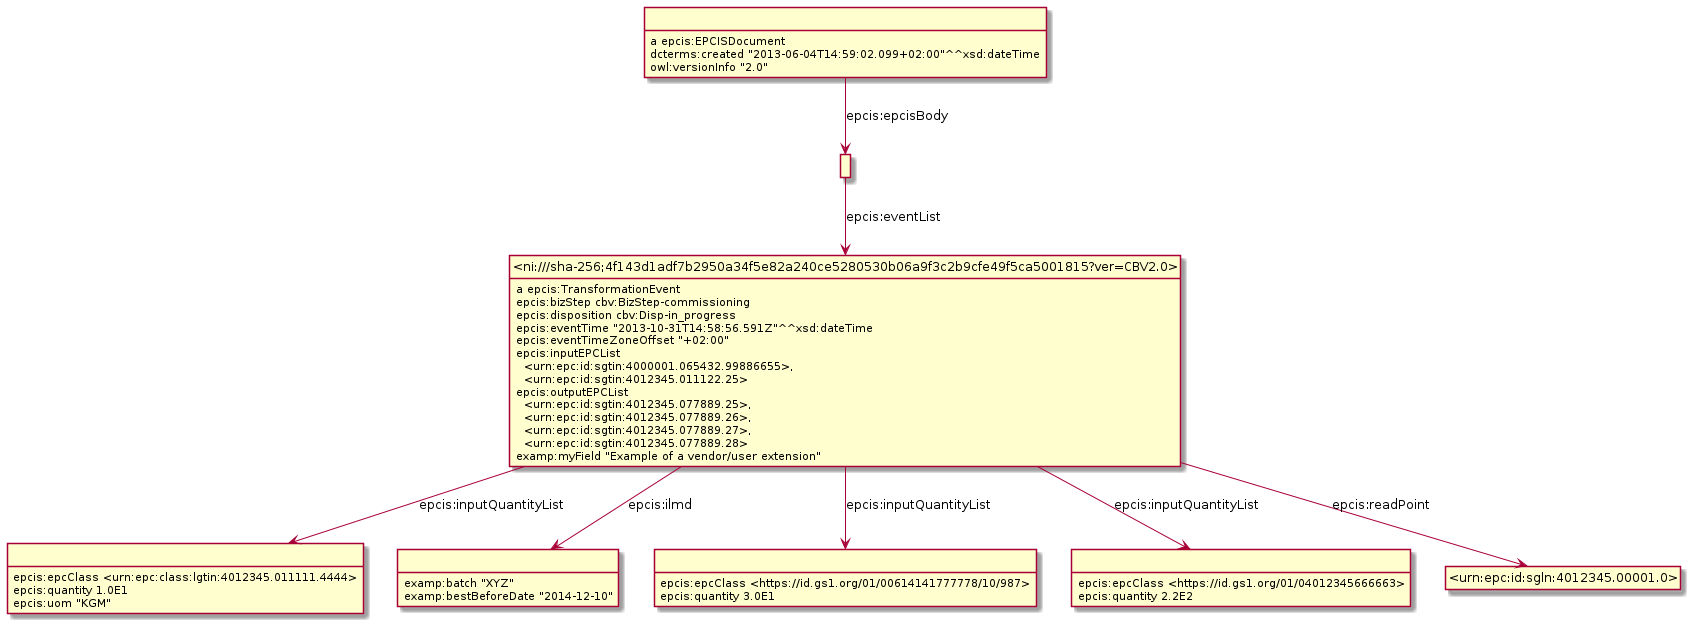

The diagram above was rendered by PlantUML. Its source (embedded in the PNG):
@startuml
hide empty methods
hide empty attributes
hide circle
skinparam classAttributeIconSize 0
class _r1632232136r5_ as " "
_r1632232136r5_ : epcis:epcClass <urn:epc:class:lgtin:4012345.011111.4444>
_r1632232136r5_ : epcis:quantity 1.0E1
_r1632232136r5_ : epcis:uom "KGM"
class _r1632232136r0_ as " "
_r1632232136r0_ : a epcis:EPCISDocument
class _r1632232136r1_ as " "
_r1632232136r0_ -down-> _r1632232136r1_ : epcis:epcisBody
_r1632232136r0_ : dcterms:created "2013-06-04T14:59:02.099+02:00"^^xsd:dateTime
_r1632232136r0_ : owl:versionInfo "2.0"
class _r1632232136r2_ as " "
_r1632232136r2_ : examp:batch "XYZ"
_r1632232136r2_ : examp:bestBeforeDate "2014-12-10"
class _r1632232136r4_ as " "
_r1632232136r4_ : epcis:epcClass <https://id.gs1.org/01/00614141777778/10/987>
_r1632232136r4_ : epcis:quantity 3.0E1
class _r1632232136r3_ as " "
_r1632232136r3_ : epcis:epcClass <https://id.gs1.org/01/04012345666663>
_r1632232136r3_ : epcis:quantity 2.2E2
class _ni_sha_256_4f143d1adf7b2950a34f5e82a240ce5280530b06a9f3c2b9cfe49f5ca5001815_ver_CBV2_0_ as "<ni:///sha-256;4f143d1adf7b2950a34f5e82a240ce5280530b06a9f3c2b9cfe49f5ca5001815?ver=CBV2.0>"
_ni_sha_256_4f143d1adf7b2950a34f5e82a240ce5280530b06a9f3c2b9cfe49f5ca5001815_ver_CBV2_0_ : a epcis:TransformationEvent
class _urn_epc_id_sgln_4012345_00001_0_ as "<urn:epc:id:sgln:4012345.00001.0>"
_ni_sha_256_4f143d1adf7b2950a34f5e82a240ce5280530b06a9f3c2b9cfe49f5ca5001815_ver_CBV2_0_ -down-> _urn_epc_id_sgln_4012345_00001_0_ : epcis:readPoint
_ni_sha_256_4f143d1adf7b2950a34f5e82a240ce5280530b06a9f3c2b9cfe49f5ca5001815_ver_CBV2_0_ -down-> _r1632232136r3_ : epcis:inputQuantityList
_ni_sha_256_4f143d1adf7b2950a34f5e82a240ce5280530b06a9f3c2b9cfe49f5ca5001815_ver_CBV2_0_ -down-> _r1632232136r2_ : epcis:ilmd
_ni_sha_256_4f143d1adf7b2950a34f5e82a240ce5280530b06a9f3c2b9cfe49f5ca5001815_ver_CBV2_0_ -down-> _r1632232136r5_ : epcis:inputQuantityList
_ni_sha_256_4f143d1adf7b2950a34f5e82a240ce5280530b06a9f3c2b9cfe49f5ca5001815_ver_CBV2_0_ -down-> _r1632232136r4_ : epcis:inputQuantityList
_ni_sha_256_4f143d1adf7b2950a34f5e82a240ce5280530b06a9f3c2b9cfe49f5ca5001815_ver_CBV2_0_ : epcis:bizStep cbv:BizStep-commissioning
_ni_sha_256_4f143d1adf7b2950a34f5e82a240ce5280530b06a9f3c2b9cfe49f5ca5001815_ver_CBV2_0_ : epcis:disposition cbv:Disp-in_progress
_ni_sha_256_4f143d1adf7b2950a34f5e82a240ce5280530b06a9f3c2b9cfe49f5ca5001815_ver_CBV2_0_ : epcis:eventTime "2013-10-31T14:58:56.591Z"^^xsd:dateTime
_ni_sha_256_4f143d1adf7b2950a34f5e82a240ce5280530b06a9f3c2b9cfe49f5ca5001815_ver_CBV2_0_ : epcis:eventTimeZoneOffset "+02:00"
_ni_sha_256_4f143d1adf7b2950a34f5e82a240ce5280530b06a9f3c2b9cfe49f5ca5001815_ver_CBV2_0_ : epcis:inputEPCList\n  <urn:epc:id:sgtin:4000001.065432.99886655>,\n  <urn:epc:id:sgtin:4012345.011122.25>
_ni_sha_256_4f143d1adf7b2950a34f5e82a240ce5280530b06a9f3c2b9cfe49f5ca5001815_ver_CBV2_0_ : epcis:outputEPCList\n  <urn:epc:id:sgtin:4012345.077889.25>,\n  <urn:epc:id:sgtin:4012345.077889.26>,\n  <urn:epc:id:sgtin:4012345.077889.27>,\n  <urn:epc:id:sgtin:4012345.077889.28>
_ni_sha_256_4f143d1adf7b2950a34f5e82a240ce5280530b06a9f3c2b9cfe49f5ca5001815_ver_CBV2_0_ : examp:myField "Example of a vendor/user extension"
_r1632232136r1_ -down-> _ni_sha_256_4f143d1adf7b2950a34f5e82a240ce5280530b06a9f3c2b9cfe49f5ca5001815_ver_CBV2_0_ : epcis:eventList
@enduml